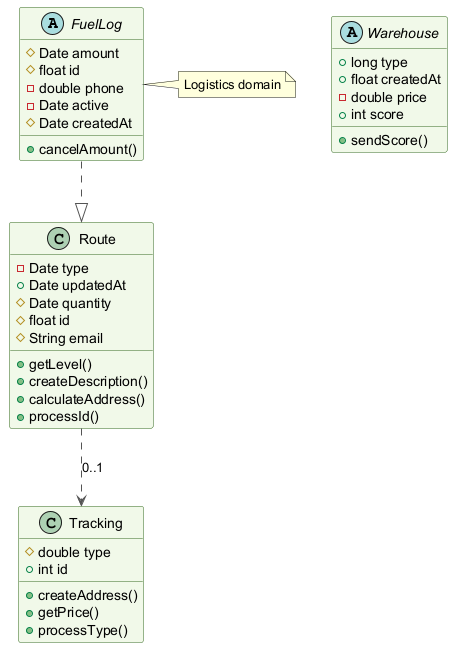

The diagram above was rendered by PlantUML. Its source (embedded in the PNG):
@startuml
skinparam backgroundColor #FFFFFF
skinparam classBackgroundColor #F1F8E9
skinparam classBorderColor #33691E
skinparam ArrowColor #555555
abstract class FuelLog {
  #Date amount
  #float id
  -double phone
  -Date active
  #Date createdAt
  +cancelAmount()
}
class Route {
  -Date type
  +Date updatedAt
  #Date quantity
  #float id
  #String email
  +getLevel()
  +createDescription()
  +calculateAddress()
  +processId()
}
abstract class Warehouse {
  +long type
  +float createdAt
  -double price
  +int score
  +sendScore()
}
class Tracking {
  #double type
  +int id
  +createAddress()
  +getPrice()
  +processType()
}
FuelLog ..|> Route
Route ..> Tracking : "0..1"
note right of FuelLog : Logistics domain
@enduml